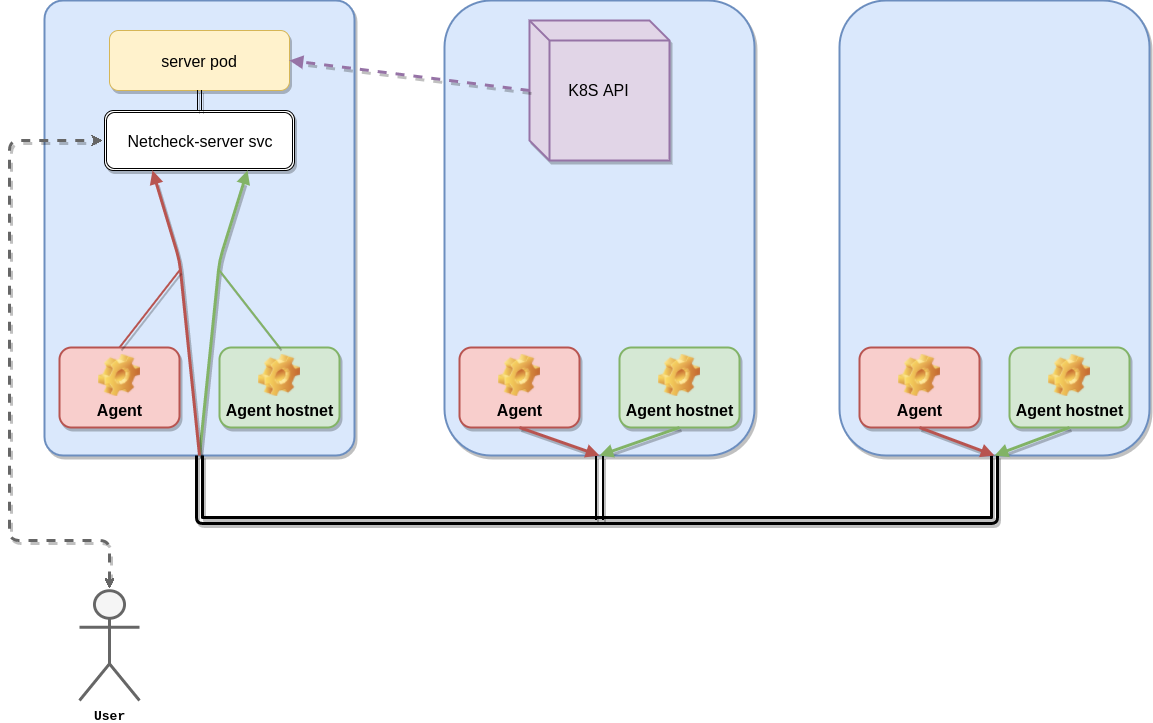

The diagram above was exported from draw.io. Its source (the exported page's mxGraphModel, read from the mxfile embedded in the PNG):
<mxGraphModel dx="1426" dy="-44" grid="1" gridSize="10" guides="1" tooltips="1" connect="1" arrows="1" fold="1" page="1" pageScale="1" pageWidth="1169" pageHeight="826" math="0" shadow="0">
  <root>
    <mxCell id="0" />
    <mxCell id="1" parent="0" />
    <mxCell id="7669d761e9039713-16" value="" style="rounded=1;whiteSpace=wrap;html=1;shadow=1;glass=0;comic=0;strokeColor=#6c8ebf;strokeWidth=2;fillColor=#dae8fc;fontSize=16;direction=north;rotation=0;arcSize=6;" vertex="1" parent="1">
      <mxGeometry x="55" y="900" width="310" height="455" as="geometry" />
    </mxCell>
    <mxCell id="7669d761e9039713-17" value="Agent" style="label;whiteSpace=wrap;html=1;align=center;verticalAlign=bottom;spacingLeft=0;spacingBottom=4;imageAlign=center;imageVerticalAlign=top;image=img/clipart/Gear_128x128.png;shadow=1;glass=0;comic=0;strokeColor=#b85450;strokeWidth=2;fillColor=#f8cecc;fontSize=16;" vertex="1" parent="1">
      <mxGeometry x="70" y="1247" width="120" height="80" as="geometry" />
    </mxCell>
    <mxCell id="7669d761e9039713-18" value="Agent hostnet" style="label;whiteSpace=wrap;html=1;align=center;verticalAlign=bottom;spacingLeft=0;spacingBottom=4;imageAlign=center;imageVerticalAlign=top;image=img/clipart/Gear_128x128.png;shadow=1;glass=0;comic=0;strokeColor=#82b366;strokeWidth=2;fillColor=#d5e8d4;fontSize=16;" vertex="1" parent="1">
      <mxGeometry x="230" y="1247" width="120" height="80" as="geometry" />
    </mxCell>
    <mxCell id="7669d761e9039713-19" value="Netcheck-server svc" style="shape=ext;double=1;rounded=1;whiteSpace=wrap;html=1;shadow=1;glass=0;comic=0;strokeColor=#000000;strokeWidth=1;fillColor=#ffffff;fontSize=16;" vertex="1" parent="1">
      <mxGeometry x="115" y="1010" width="190" height="60" as="geometry" />
    </mxCell>
    <mxCell id="7669d761e9039713-20" value="server pod" style="rounded=1;whiteSpace=wrap;html=1;shadow=1;glass=0;comic=0;strokeColor=#d6b656;strokeWidth=1;fillColor=#fff2cc;fontSize=16;" vertex="1" parent="1">
      <mxGeometry x="120" y="930" width="180" height="60" as="geometry" />
    </mxCell>
    <mxCell id="7669d761e9039713-22" style="edgeStyle=orthogonalEdgeStyle;shape=link;rounded=1;comic=0;html=1;entryX=0.5;entryY=1;shadow=1;jettySize=auto;orthogonalLoop=1;strokeWidth=1;fontSize=16;" edge="1" parent="1" source="7669d761e9039713-19" target="7669d761e9039713-20">
      <mxGeometry relative="1" as="geometry" />
    </mxCell>
    <mxCell id="7669d761e9039713-26" value="" style="rounded=1;whiteSpace=wrap;html=1;shadow=1;glass=0;comic=0;strokeColor=#6c8ebf;strokeWidth=2;fillColor=#dae8fc;fontSize=16;direction=south;rotation=0;" vertex="1" parent="1">
      <mxGeometry x="455" y="900" width="310" height="455" as="geometry" />
    </mxCell>
    <mxCell id="7669d761e9039713-27" value="Agent" style="label;whiteSpace=wrap;html=1;align=center;verticalAlign=bottom;spacingLeft=0;spacingBottom=4;imageAlign=center;imageVerticalAlign=top;image=img/clipart/Gear_128x128.png;shadow=1;glass=0;comic=0;strokeColor=#b85450;strokeWidth=2;fillColor=#f8cecc;fontSize=16;" vertex="1" parent="1">
      <mxGeometry x="470" y="1247" width="120" height="80" as="geometry" />
    </mxCell>
    <mxCell id="7669d761e9039713-28" value="Agent hostnet" style="label;whiteSpace=wrap;html=1;align=center;verticalAlign=bottom;spacingLeft=0;spacingBottom=4;imageAlign=center;imageVerticalAlign=top;image=img/clipart/Gear_128x128.png;shadow=1;glass=0;comic=0;strokeColor=#82b366;strokeWidth=2;fillColor=#d5e8d4;fontSize=16;" vertex="1" parent="1">
      <mxGeometry x="630" y="1247" width="120" height="80" as="geometry" />
    </mxCell>
    <mxCell id="7669d761e9039713-29" value="" style="rounded=1;whiteSpace=wrap;html=1;shadow=1;glass=0;comic=0;strokeColor=#6c8ebf;strokeWidth=2;fillColor=#dae8fc;fontSize=16;direction=south;rotation=0;" vertex="1" parent="1">
      <mxGeometry x="850" y="900" width="310" height="455" as="geometry" />
    </mxCell>
    <mxCell id="7669d761e9039713-30" value="Agent" style="label;whiteSpace=wrap;html=1;align=center;verticalAlign=bottom;spacingLeft=0;spacingBottom=4;imageAlign=center;imageVerticalAlign=top;image=img/clipart/Gear_128x128.png;shadow=1;glass=0;comic=0;strokeColor=#b85450;strokeWidth=2;fillColor=#f8cecc;fontSize=16;" vertex="1" parent="1">
      <mxGeometry x="870" y="1247" width="120" height="80" as="geometry" />
    </mxCell>
    <mxCell id="7669d761e9039713-31" value="Agent hostnet" style="label;whiteSpace=wrap;html=1;align=center;verticalAlign=bottom;spacingLeft=0;spacingBottom=4;imageAlign=center;imageVerticalAlign=top;image=img/clipart/Gear_128x128.png;shadow=1;glass=0;comic=0;strokeColor=#82b366;strokeWidth=2;fillColor=#d5e8d4;fontSize=16;" vertex="1" parent="1">
      <mxGeometry x="1020" y="1247" width="120" height="80" as="geometry" />
    </mxCell>
    <mxCell id="7669d761e9039713-33" value="K8S API" style="shape=cube;whiteSpace=wrap;html=1;shadow=1;glass=0;comic=0;strokeColor=#9673a6;strokeWidth=2;fillColor=#e1d5e7;fontSize=16;" vertex="1" parent="1">
      <mxGeometry x="540" y="920" width="140" height="140" as="geometry" />
    </mxCell>
    <mxCell id="7669d761e9039713-36" value="" style="endArrow=block;html=1;shadow=1;strokeWidth=3;fontSize=16;entryX=1;entryY=0.5;exitX=0;exitY=0.5;dashed=1;endFill=1;fillColor=#e1d5e7;strokeColor=#9673a6;" edge="1" parent="1" source="7669d761e9039713-33" target="7669d761e9039713-20">
      <mxGeometry width="50" height="50" relative="1" as="geometry">
        <mxPoint x="50" y="1430" as="sourcePoint" />
        <mxPoint x="100" y="1380" as="targetPoint" />
      </mxGeometry>
    </mxCell>
    <mxCell id="7669d761e9039713-44" value="" style="endArrow=none;html=1;shadow=1;strokeWidth=3;fontSize=16;entryX=0;entryY=0.5;exitX=1;exitY=0.5;shape=link;" edge="1" parent="1" source="7669d761e9039713-29" target="7669d761e9039713-16">
      <mxGeometry width="50" height="50" relative="1" as="geometry">
        <mxPoint x="50" y="1430" as="sourcePoint" />
        <mxPoint x="100" y="1380" as="targetPoint" />
        <Array as="points">
          <mxPoint x="1005" y="1420" />
          <mxPoint x="210" y="1420" />
        </Array>
      </mxGeometry>
    </mxCell>
    <mxCell id="7669d761e9039713-45" value="" style="endArrow=none;html=1;shadow=1;strokeWidth=4;fontSize=16;entryX=1;entryY=0.5;shape=link;" edge="1" parent="1" target="7669d761e9039713-26">
      <mxGeometry width="50" height="50" relative="1" as="geometry">
        <mxPoint x="610" y="1420" as="sourcePoint" />
        <mxPoint x="100" y="1450" as="targetPoint" />
      </mxGeometry>
    </mxCell>
    <mxCell id="7669d761e9039713-48" value="" style="endArrow=block;html=1;shadow=1;strokeWidth=3;fontSize=16;entryX=0.75;entryY=1;exitX=0;exitY=0.5;fillColor=#d5e8d4;strokeColor=#82b366;endFill=1;" edge="1" parent="1" source="7669d761e9039713-16" target="7669d761e9039713-19">
      <mxGeometry width="50" height="50" relative="1" as="geometry">
        <mxPoint x="50" y="1500" as="sourcePoint" />
        <mxPoint x="100" y="1450" as="targetPoint" />
        <Array as="points">
          <mxPoint x="230" y="1160" />
        </Array>
      </mxGeometry>
    </mxCell>
    <mxCell id="7fc945285326a75d-1" value="" style="endArrow=block;html=1;shadow=1;strokeWidth=3;fontSize=16;entryX=0.25;entryY=1;exitX=0;exitY=0.5;fillColor=#f8cecc;strokeColor=#b85450;endFill=1;" edge="1" parent="1" source="7669d761e9039713-16" target="7669d761e9039713-19">
      <mxGeometry width="50" height="50" relative="1" as="geometry">
        <mxPoint x="220" y="1365" as="sourcePoint" />
        <mxPoint x="268" y="1080" as="targetPoint" />
        <Array as="points">
          <mxPoint x="190" y="1160" />
        </Array>
      </mxGeometry>
    </mxCell>
    <mxCell id="7fc945285326a75d-3" value="" style="endArrow=none;html=1;shadow=1;strokeWidth=2;fontSize=16;entryX=0.5;entryY=0;fillColor=#f8cecc;strokeColor=#b85450;" edge="1" parent="1" target="7669d761e9039713-17">
      <mxGeometry width="50" height="50" relative="1" as="geometry">
        <mxPoint x="190" y="1170" as="sourcePoint" />
        <mxPoint x="100" y="1450" as="targetPoint" />
      </mxGeometry>
    </mxCell>
    <mxCell id="7fc945285326a75d-4" value="" style="endArrow=none;html=1;shadow=1;strokeWidth=2;fontSize=16;entryX=0.5;entryY=0;fillColor=#d5e8d4;strokeColor=#82b366;" edge="1" parent="1" target="7669d761e9039713-18">
      <mxGeometry width="50" height="50" relative="1" as="geometry">
        <mxPoint x="230" y="1170" as="sourcePoint" />
        <mxPoint x="140" y="1257" as="targetPoint" />
      </mxGeometry>
    </mxCell>
    <mxCell id="37dbdae9916bc4ae-8" value="" style="endArrow=classic;startArrow=classic;html=1;shadow=1;strokeColor=#666666;strokeWidth=3;fontSize=16;entryX=0;entryY=0.5;exitX=0.5;exitY=0;exitPerimeter=0;dashed=1;fillColor=#f5f5f5;gradientColor=#b3b3b3;" edge="1" parent="1" target="7669d761e9039713-19">
      <mxGeometry width="50" height="50" relative="1" as="geometry">
        <mxPoint x="120" y="1490" as="sourcePoint" />
        <mxPoint x="100" y="1660" as="targetPoint" />
        <Array as="points">
          <mxPoint x="120" y="1440" />
          <mxPoint x="60" y="1440" />
          <mxPoint x="20" y="1440" />
          <mxPoint x="20" y="1250" />
          <mxPoint x="20" y="1040" />
        </Array>
      </mxGeometry>
    </mxCell>
    <mxCell id="37dbdae9916bc4ae-9" value="" style="endArrow=block;html=1;shadow=1;strokeColor=#b85450;strokeWidth=3;fontSize=16;exitX=0.5;exitY=1;entryX=1;entryY=0.5;fillColor=#f8cecc;endFill=1;" edge="1" parent="1" source="7669d761e9039713-27" target="7669d761e9039713-26">
      <mxGeometry width="50" height="50" relative="1" as="geometry">
        <mxPoint x="10" y="1660" as="sourcePoint" />
        <mxPoint x="60" y="1610" as="targetPoint" />
      </mxGeometry>
    </mxCell>
    <mxCell id="37dbdae9916bc4ae-11" value="" style="endArrow=block;html=1;shadow=1;strokeColor=#82b366;strokeWidth=3;fontSize=16;entryX=1;entryY=0.5;exitX=0.5;exitY=1;fillColor=#d5e8d4;endFill=1;" edge="1" parent="1" source="7669d761e9039713-28" target="7669d761e9039713-26">
      <mxGeometry width="50" height="50" relative="1" as="geometry">
        <mxPoint x="10" y="1660" as="sourcePoint" />
        <mxPoint x="60" y="1610" as="targetPoint" />
      </mxGeometry>
    </mxCell>
    <mxCell id="37dbdae9916bc4ae-12" value="" style="endArrow=block;html=1;shadow=1;strokeColor=#b85450;strokeWidth=3;fontSize=16;exitX=0.5;exitY=1;entryX=1;entryY=0.5;fillColor=#f8cecc;endFill=1;" edge="1" parent="1" source="7669d761e9039713-30" target="7669d761e9039713-29">
      <mxGeometry width="50" height="50" relative="1" as="geometry">
        <mxPoint x="540" y="1337" as="sourcePoint" />
        <mxPoint x="620" y="1365" as="targetPoint" />
      </mxGeometry>
    </mxCell>
    <mxCell id="37dbdae9916bc4ae-13" value="" style="endArrow=block;html=1;shadow=1;strokeColor=#82b366;strokeWidth=3;fontSize=16;entryX=1;entryY=0.5;exitX=0.5;exitY=1;fillColor=#d5e8d4;endFill=1;" edge="1" parent="1" source="7669d761e9039713-31" target="7669d761e9039713-29">
      <mxGeometry width="50" height="50" relative="1" as="geometry">
        <mxPoint x="700" y="1337" as="sourcePoint" />
        <mxPoint x="620" y="1365" as="targetPoint" />
      </mxGeometry>
    </mxCell>
    <mxCell id="36dfc539c47f18c6-1" value="User" style="shape=umlActor;verticalLabelPosition=bottom;labelBackgroundColor=#ffffff;verticalAlign=top;html=1;shadow=0;fontFamily=Courier New;fontSize=13;fontColor=#000000;align=center;fontStyle=1;strokeWidth=3;fillColor=#f5f5f5;strokeColor=#666666;" vertex="1" parent="1">
      <mxGeometry x="90" y="1490" width="60" height="110" as="geometry" />
    </mxCell>
  </root>
</mxGraphModel>